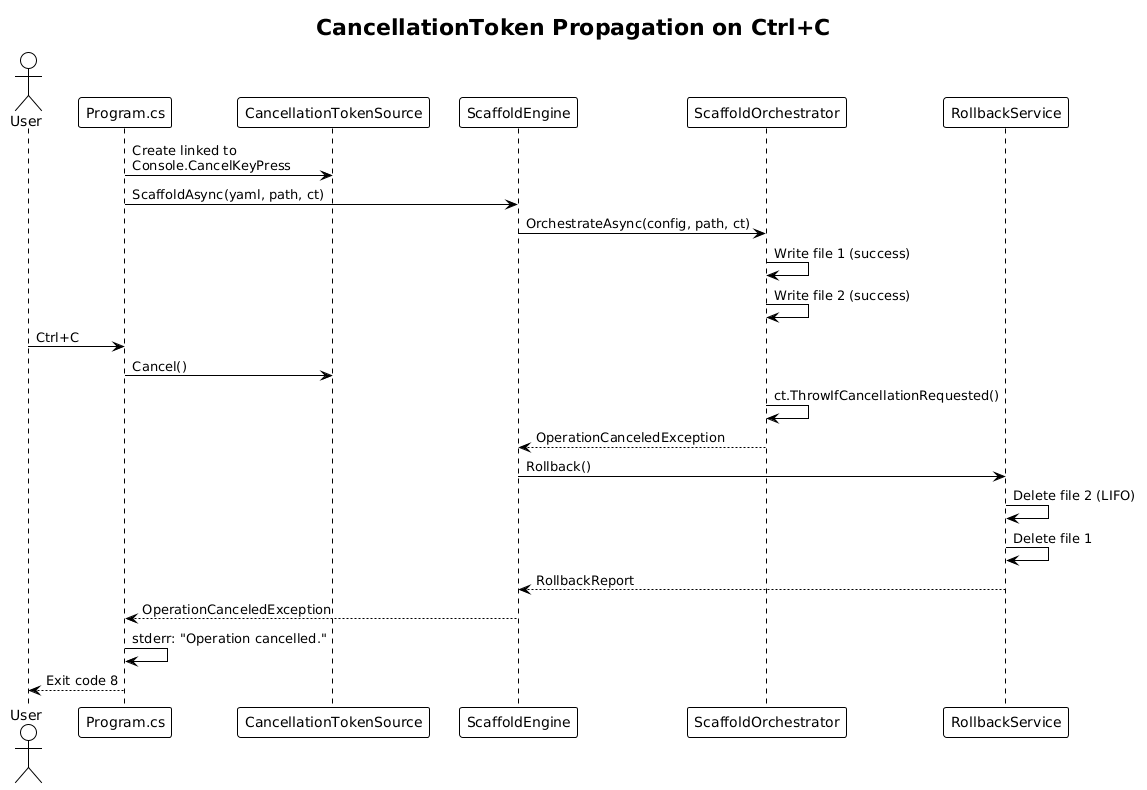

The diagram above was rendered by PlantUML. Its source (embedded in the PNG):
@startuml
!theme plain

title CancellationToken Propagation on Ctrl+C

actor "User" as user
participant "Program.cs" as program
participant "CancellationTokenSource" as cts
participant "ScaffoldEngine" as engine
participant "ScaffoldOrchestrator" as orch
participant "RollbackService" as rollback

program -> cts : Create linked to\nConsole.CancelKeyPress
program -> engine : ScaffoldAsync(yaml, path, ct)
engine -> orch : OrchestrateAsync(config, path, ct)

orch -> orch : Write file 1 (success)
orch -> orch : Write file 2 (success)

user -> program : Ctrl+C
program -> cts : Cancel()

orch -> orch : ct.ThrowIfCancellationRequested()
orch --> engine : OperationCanceledException

engine -> rollback : Rollback()
rollback -> rollback : Delete file 2 (LIFO)
rollback -> rollback : Delete file 1
rollback --> engine : RollbackReport

engine --> program : OperationCanceledException
program -> program : stderr: "Operation cancelled."
program --> user : Exit code 8
@enduml